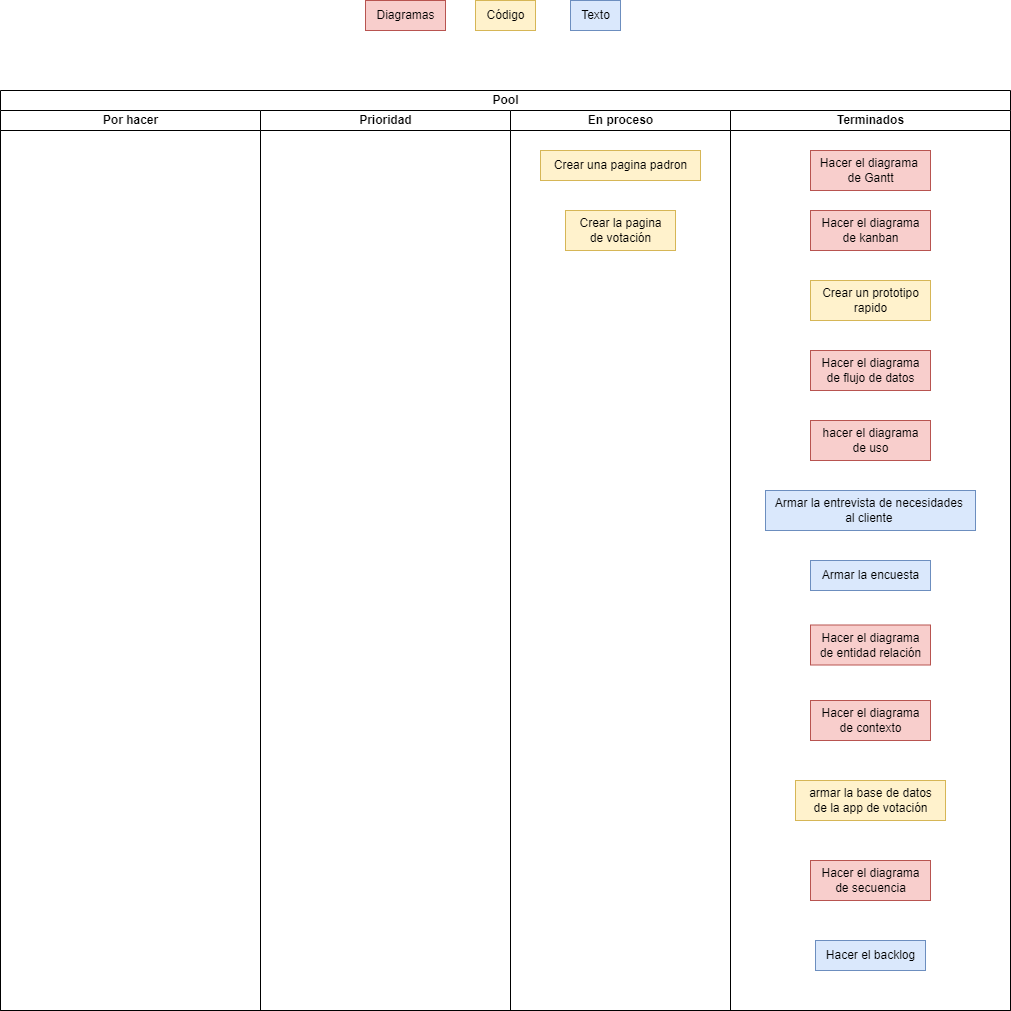

The diagram above was exported from draw.io. Its source (the exported page's mxGraphModel, read from the mxfile embedded in the PNG):
<mxGraphModel dx="1335" dy="1821" grid="1" gridSize="10" guides="1" tooltips="1" connect="1" arrows="1" fold="1" page="1" pageScale="1" pageWidth="827" pageHeight="1169" math="0" shadow="0">
  <root>
    <mxCell id="0" />
    <mxCell id="1" parent="0" />
    <mxCell id="nePBNHCs_bDnsNmy5nLx-1" value="Pool" style="swimlane;childLayout=stackLayout;resizeParent=1;resizeParentMax=0;startSize=20;html=1;" parent="1" vertex="1">
      <mxGeometry y="50" width="1010" height="920" as="geometry" />
    </mxCell>
    <mxCell id="nePBNHCs_bDnsNmy5nLx-2" value="Por hacer" style="swimlane;startSize=20;html=1;" parent="nePBNHCs_bDnsNmy5nLx-1" vertex="1">
      <mxGeometry y="20" width="260" height="900" as="geometry" />
    </mxCell>
    <mxCell id="nePBNHCs_bDnsNmy5nLx-5" value="Prioridad" style="swimlane;startSize=20;html=1;" parent="nePBNHCs_bDnsNmy5nLx-1" vertex="1">
      <mxGeometry x="260" y="20" width="250" height="900" as="geometry" />
    </mxCell>
    <mxCell id="nePBNHCs_bDnsNmy5nLx-3" value="En proceso" style="swimlane;startSize=20;html=1;" parent="nePBNHCs_bDnsNmy5nLx-1" vertex="1">
      <mxGeometry x="510" y="20" width="220" height="900" as="geometry" />
    </mxCell>
    <mxCell id="nePBNHCs_bDnsNmy5nLx-25" value="Crear una pagina padron" style="text;html=1;align=center;verticalAlign=middle;resizable=0;points=[];autosize=1;strokeColor=#d6b656;fillColor=#fff2cc;" parent="nePBNHCs_bDnsNmy5nLx-3" vertex="1">
      <mxGeometry x="30" y="40" width="160" height="30" as="geometry" />
    </mxCell>
    <mxCell id="nePBNHCs_bDnsNmy5nLx-16" value="Crear la pagina &lt;br&gt;de votación" style="text;html=1;align=center;verticalAlign=middle;resizable=0;points=[];autosize=1;strokeColor=#d6b656;fillColor=#fff2cc;" parent="nePBNHCs_bDnsNmy5nLx-3" vertex="1">
      <mxGeometry x="55" y="100" width="110" height="40" as="geometry" />
    </mxCell>
    <mxCell id="nePBNHCs_bDnsNmy5nLx-4" value="Terminados" style="swimlane;startSize=20;html=1;" parent="nePBNHCs_bDnsNmy5nLx-1" vertex="1">
      <mxGeometry x="730" y="20" width="280" height="900" as="geometry" />
    </mxCell>
    <mxCell id="nePBNHCs_bDnsNmy5nLx-11" value="Hacer el diagrama&amp;nbsp;&lt;br&gt;de Gantt" style="text;html=1;align=center;verticalAlign=middle;resizable=0;points=[];autosize=1;strokeColor=#b85450;fillColor=#f8cecc;" parent="nePBNHCs_bDnsNmy5nLx-4" vertex="1">
      <mxGeometry x="80" y="40" width="120" height="40" as="geometry" />
    </mxCell>
    <mxCell id="nePBNHCs_bDnsNmy5nLx-10" value="Hacer el diagrama &lt;br&gt;de kanban" style="text;html=1;align=center;verticalAlign=middle;resizable=0;points=[];autosize=1;strokeColor=#b85450;fillColor=#f8cecc;" parent="nePBNHCs_bDnsNmy5nLx-4" vertex="1">
      <mxGeometry x="80" y="100" width="120" height="40" as="geometry" />
    </mxCell>
    <mxCell id="nePBNHCs_bDnsNmy5nLx-22" value="Crear un prototipo&lt;br&gt;rapido" style="text;html=1;align=center;verticalAlign=middle;resizable=0;points=[];autosize=1;strokeColor=#d6b656;fillColor=#fff2cc;" parent="nePBNHCs_bDnsNmy5nLx-4" vertex="1">
      <mxGeometry x="80" y="170" width="120" height="40" as="geometry" />
    </mxCell>
    <mxCell id="nePBNHCs_bDnsNmy5nLx-12" value="Hacer el diagrama &lt;br&gt;de flujo de datos" style="text;html=1;align=center;verticalAlign=middle;resizable=0;points=[];autosize=1;strokeColor=#b85450;fillColor=#f8cecc;" parent="nePBNHCs_bDnsNmy5nLx-4" vertex="1">
      <mxGeometry x="80" y="240" width="120" height="40" as="geometry" />
    </mxCell>
    <mxCell id="nePBNHCs_bDnsNmy5nLx-9" value="hacer el diagrama &lt;br&gt;de uso" style="text;html=1;align=center;verticalAlign=middle;resizable=0;points=[];autosize=1;strokeColor=#b85450;fillColor=#f8cecc;" parent="nePBNHCs_bDnsNmy5nLx-4" vertex="1">
      <mxGeometry x="80" y="310" width="120" height="40" as="geometry" />
    </mxCell>
    <mxCell id="nePBNHCs_bDnsNmy5nLx-19" value="Armar la entrevista de necesidades&amp;nbsp;&lt;br&gt;al cliente&amp;nbsp;" style="text;html=1;align=center;verticalAlign=middle;resizable=0;points=[];autosize=1;strokeColor=#6c8ebf;fillColor=#dae8fc;" parent="nePBNHCs_bDnsNmy5nLx-4" vertex="1">
      <mxGeometry x="35" y="380" width="210" height="40" as="geometry" />
    </mxCell>
    <mxCell id="nePBNHCs_bDnsNmy5nLx-20" value="Armar la encuesta" style="text;html=1;align=center;verticalAlign=middle;resizable=0;points=[];autosize=1;strokeColor=#6c8ebf;fillColor=#dae8fc;" parent="nePBNHCs_bDnsNmy5nLx-4" vertex="1">
      <mxGeometry x="80" y="450" width="120" height="30" as="geometry" />
    </mxCell>
    <mxCell id="nePBNHCs_bDnsNmy5nLx-13" value="Hacer el diagrama &lt;br&gt;de entidad relación" style="text;html=1;align=center;verticalAlign=middle;resizable=0;points=[];autosize=1;strokeColor=#b85450;fillColor=#f8cecc;" parent="nePBNHCs_bDnsNmy5nLx-4" vertex="1">
      <mxGeometry x="80" y="514.5" width="120" height="40" as="geometry" />
    </mxCell>
    <mxCell id="nePBNHCs_bDnsNmy5nLx-8" value="Hacer el diagrama &lt;br&gt;de contexto" style="text;html=1;align=center;verticalAlign=middle;resizable=0;points=[];autosize=1;strokeColor=#b85450;fillColor=#f8cecc;" parent="nePBNHCs_bDnsNmy5nLx-4" vertex="1">
      <mxGeometry x="80" y="590" width="120" height="40" as="geometry" />
    </mxCell>
    <mxCell id="nePBNHCs_bDnsNmy5nLx-7" value="armar la base de datos &lt;br&gt;de la app de votación" style="text;html=1;align=center;verticalAlign=middle;resizable=0;points=[];autosize=1;strokeColor=#d6b656;fillColor=#fff2cc;" parent="nePBNHCs_bDnsNmy5nLx-4" vertex="1">
      <mxGeometry x="65" y="670" width="150" height="40" as="geometry" />
    </mxCell>
    <mxCell id="nePBNHCs_bDnsNmy5nLx-14" value="Hacer el diagrama &lt;br&gt;de secuencia" style="text;html=1;align=center;verticalAlign=middle;resizable=0;points=[];autosize=1;strokeColor=#b85450;fillColor=#f8cecc;" parent="nePBNHCs_bDnsNmy5nLx-4" vertex="1">
      <mxGeometry x="80" y="750" width="120" height="40" as="geometry" />
    </mxCell>
    <mxCell id="nePBNHCs_bDnsNmy5nLx-17" value="Hacer el backlog" style="text;html=1;align=center;verticalAlign=middle;resizable=0;points=[];autosize=1;strokeColor=#6c8ebf;fillColor=#dae8fc;" parent="nePBNHCs_bDnsNmy5nLx-4" vertex="1">
      <mxGeometry x="85" y="830" width="110" height="30" as="geometry" />
    </mxCell>
    <mxCell id="nePBNHCs_bDnsNmy5nLx-6" value="Diagramas" style="text;html=1;align=center;verticalAlign=middle;resizable=0;points=[];autosize=1;strokeColor=#b85450;fillColor=#f8cecc;" parent="1" vertex="1">
      <mxGeometry x="365" y="-40" width="80" height="30" as="geometry" />
    </mxCell>
    <mxCell id="nePBNHCs_bDnsNmy5nLx-23" value="Código" style="text;html=1;align=center;verticalAlign=middle;resizable=0;points=[];autosize=1;strokeColor=#d6b656;fillColor=#fff2cc;" parent="1" vertex="1">
      <mxGeometry x="475" y="-40" width="60" height="30" as="geometry" />
    </mxCell>
    <mxCell id="nePBNHCs_bDnsNmy5nLx-24" value="Texto" style="text;html=1;align=center;verticalAlign=middle;resizable=0;points=[];autosize=1;strokeColor=#6c8ebf;fillColor=#dae8fc;" parent="1" vertex="1">
      <mxGeometry x="570" y="-40" width="50" height="30" as="geometry" />
    </mxCell>
  </root>
</mxGraphModel>